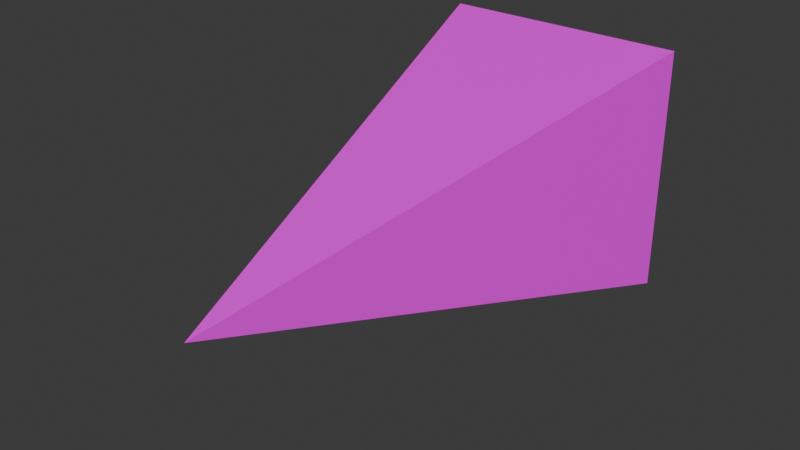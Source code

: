 # Source: bullet.blend  (saved by Blender 4.4.32; exported with 4.5.12 LTS)
import bpy
from mathutils import Matrix  # noqa: F401  (used for matrix-valued properties, if any)

bpy.ops.wm.read_factory_settings(use_empty=True)
scene = bpy.context.scene
scene.name = 'Scene'

# ---- collections
col_collection = bpy.data.collections.new('Collection'); scene.collection.children.link(col_collection)

# ---- images (referenced by path relative to the original .blend; pixels are not part of the script)
import os
ASSET_DIR = os.environ.get("B2B_ASSET_DIR", "")  # directory of the original .blend (textures are referenced by path, not embedded)
HERE = os.path.dirname(os.path.abspath(__file__))  # packed textures are extracted next to this script under _unpacked/

def load_image(name, relpath, width, height, colorspace="sRGB"):
    """Load a texture the original file referenced (path relative to the .blend, or extracted next to this script)."""
    p = next((c for c in (os.path.join(HERE, relpath), os.path.join(ASSET_DIR, relpath)) if relpath and os.path.exists(c)), "")
    if p:
        img = bpy.data.images.load(p, check_existing=True)
        img.name = name
    else:  # same state as the original file: an image datablock whose file is absent (Cycles renders it pink)
        img = bpy.data.images.new(name, width, height)
        img.source = "FILE"
        img.filepath = "//" + (relpath or name)
    img.colorspace_settings.name = colorspace
    return img
img_bullet_png = load_image('bullet.png', 'bullet.png', 1024, 1024, 'sRGB')

# ---- materials (node trees are filled in below, after node groups)
mat_material = bpy.data.materials.new('Material')
mat_material.alpha_threshold = 0.0
mat_material.roughness = 0.5
mat_material.line_color = (0.0, 0.0, 0.0, 1.0)

# ---- material node trees
mat_material.use_nodes = True; mat_material.node_tree.nodes.clear()
_N = mat_material.node_tree.nodes; _L = mat_material.node_tree.links
n0 = _N.new('ShaderNodeOutputMaterial'); n0.name = 'Material Output'; n0.location = (300, 300)
n1 = _N.new('ShaderNodeBsdfPrincipled'); n1.name = 'Principled BSDF'; n1.location = (10, 300)
n1.inputs[3].default_value = 1.45
n2 = _N.new('ShaderNodeTexImage'); n2.name = '画像テクスチャ'; n2.location = (-280, 271)
n2.image = img_bullet_png
_L.new(n1.outputs[0], n0.inputs[0])
_L.new(n2.outputs[0], n1.inputs[0])
n0.is_active_output = True

# ---- world
world_world = bpy.data.worlds.new('World'); scene.world = world_world
world_world.use_nodes = True; world_world.node_tree.nodes.clear()
_N = world_world.node_tree.nodes; _L = world_world.node_tree.links
n0 = _N.new('ShaderNodeOutputWorld'); n0.name = 'World Output'; n0.location = (300, 300)
n1 = _N.new('ShaderNodeBackground'); n1.name = 'Background'; n1.location = (10, 300)
n1.inputs[0].default_value = (0.05088, 0.05088, 0.05088, 1.0)
_L.new(n1.outputs[0], n0.inputs[0])
n0.is_active_output = True
world_world.color = (0.05088, 0.05088, 0.05088)
world_world.sun_shadow_jitter_overblur = 0.0

# ---- meshes
me_cube = bpy.data.meshes.new('Cube')
me_cube.from_pydata([(0.5, 1.0, 0.5), (0.5, 1.0, -0.5), (0.0, -1.0, 0.0), (-0.5, 1.0, 0.5), (-0.5, 1.0, -0.5)], [], [(0, 3, 2), (2, 3, 4), (4, 1, 2), (1, 0, 2), (4, 3, 0, 1)])
_uv = me_cube.uv_layers.new(name='UVMap')
_uv.uv.foreach_set('vector', [0.5648, 0.5744, 0.3063, 0.7415, 0.09114, 0.1252, 0.09114, 0.1252, 0.3063, 0.7415, 8.554e-05, 0.7716, 0.7318, 8.552e-05, 0.718, 0.3075, 0.09114, 0.1252, 0.718, 0.3075, 0.5648, 0.5744, 0.09114, 0.1252, 0.4734, 0.9999, 0.3063, 0.7415, 0.5648, 0.5744, 0.7318, 0.8328])
me_cube.materials.append(mat_material)
me_cube.use_mirror_vertex_groups = False
me_cube.update()

# ---- objects
ob_cube = bpy.data.objects.new('Cube', me_cube)

# ---- transforms, parenting, visibility, modifiers, constraints
ob_cube.location = (0.0, 0.0, 0.0)
ob_cube.lock_rotations_4d = False
ob_cube.empty_display_type = 'ARROWS'
ob_cube.lineart.crease_threshold = 0.0

# ---- collection membership
col_collection.objects.link(ob_cube)

# ---- scene / render settings (as saved in the file)
scene.frame_start = 1; scene.frame_end = 250; scene.frame_set(1)
scene.render.engine = 'BLENDER_EEVEE_NEXT'
bpy.context.view_layer.update()

# ---- added for rendering (the .blend has no active camera and no usable light): camera, sun
cam_auto = bpy.data.cameras.new('AutoCamera')
cam_auto.lens = 50.0
cam_auto.sensor_width = 36.0
cam_auto.clip_end = 1000.0
ob_auto_camera = bpy.data.objects.new('AutoCamera', cam_auto)
scene.collection.objects.link(ob_auto_camera)
ob_auto_camera.location = (2.26633, -2.71959, 1.81306)
ob_auto_camera.rotation_euler = (1.09748, -7.21219e-08, 0.694738)
scene.camera = ob_auto_camera
light_auto_sun = bpy.data.lights.new('AutoSun', 'SUN')
light_auto_sun.energy = 3.0
light_auto_sun.angle = 0.0523599
ob_auto_sun = bpy.data.objects.new('AutoSun', light_auto_sun)
scene.collection.objects.link(ob_auto_sun)
ob_auto_sun.rotation_euler = (0.872665, 0.174533, 0.523599)
bpy.context.view_layer.update()
